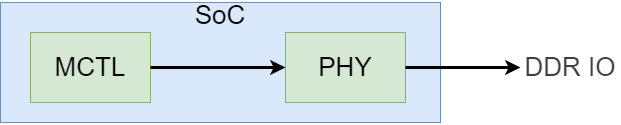

The diagram above was exported from draw.io. Its source (the exported page's mxGraphModel, read from the mxfile embedded in the PNG):
<mxGraphModel dx="938" dy="787" grid="0" gridSize="10" guides="1" tooltips="1" connect="1" arrows="1" fold="1" page="1" pageScale="1" pageWidth="850" pageHeight="1100" background="#ffffff" math="0" shadow="0">
  <root>
    <mxCell id="0" />
    <mxCell id="1" parent="0" />
    <mxCell id="3" value="&lt;font style=&quot;font-size: 26px;&quot;&gt;SoC&lt;/font&gt;&lt;div&gt;&lt;font style=&quot;font-size: 26px;&quot;&gt;&lt;br&gt;&lt;/font&gt;&lt;/div&gt;&lt;div&gt;&lt;font style=&quot;font-size: 26px;&quot;&gt;&lt;br&gt;&lt;/font&gt;&lt;/div&gt;&lt;div&gt;&lt;font style=&quot;font-size: 26px;&quot;&gt;&lt;br&gt;&lt;/font&gt;&lt;/div&gt;" style="rounded=0;whiteSpace=wrap;html=1;fillColor=#dae8fc;strokeColor=#6c8ebf;" parent="1" vertex="1">
      <mxGeometry x="80" y="160" width="440" height="120" as="geometry" />
    </mxCell>
    <mxCell id="4" value="&lt;font style=&quot;font-size: 26px;&quot;&gt;MCTL&lt;/font&gt;" style="rounded=0;whiteSpace=wrap;html=1;fillColor=#d5e8d4;strokeColor=#82b366;" parent="1" vertex="1">
      <mxGeometry x="110" y="190" width="120" height="70" as="geometry" />
    </mxCell>
    <mxCell id="5" value="&lt;font style=&quot;font-size: 26px;&quot;&gt;PHY&lt;/font&gt;" style="rounded=0;whiteSpace=wrap;html=1;fillColor=#d5e8d4;strokeColor=#82b366;" parent="1" vertex="1">
      <mxGeometry x="365" y="190" width="120" height="70" as="geometry" />
    </mxCell>
    <mxCell id="6" value="" style="endArrow=classic;html=1;strokeWidth=3;exitX=1;exitY=0.5;exitDx=0;exitDy=0;entryX=0;entryY=0.5;entryDx=0;entryDy=0;" parent="1" source="4" target="5" edge="1">
      <mxGeometry width="50" height="50" relative="1" as="geometry">
        <mxPoint x="300" y="610" as="sourcePoint" />
        <mxPoint x="350" y="560" as="targetPoint" />
      </mxGeometry>
    </mxCell>
    <mxCell id="7" value="&lt;span style=&quot;color: rgb(63, 63, 63); font-size: 26px;&quot;&gt;DDR IO&lt;/span&gt;" style="text;html=1;align=center;verticalAlign=middle;whiteSpace=wrap;rounded=0;" parent="1" vertex="1">
      <mxGeometry x="600" y="210" width="100" height="30" as="geometry" />
    </mxCell>
    <mxCell id="8" value="" style="endArrow=classic;html=1;strokeWidth=3;exitX=1;exitY=0.5;exitDx=0;exitDy=0;entryX=0;entryY=0.5;entryDx=0;entryDy=0;" parent="1" source="5" target="7" edge="1">
      <mxGeometry width="50" height="50" relative="1" as="geometry">
        <mxPoint x="530" y="350" as="sourcePoint" />
        <mxPoint x="665" y="350" as="targetPoint" />
      </mxGeometry>
    </mxCell>
  </root>
</mxGraphModel>